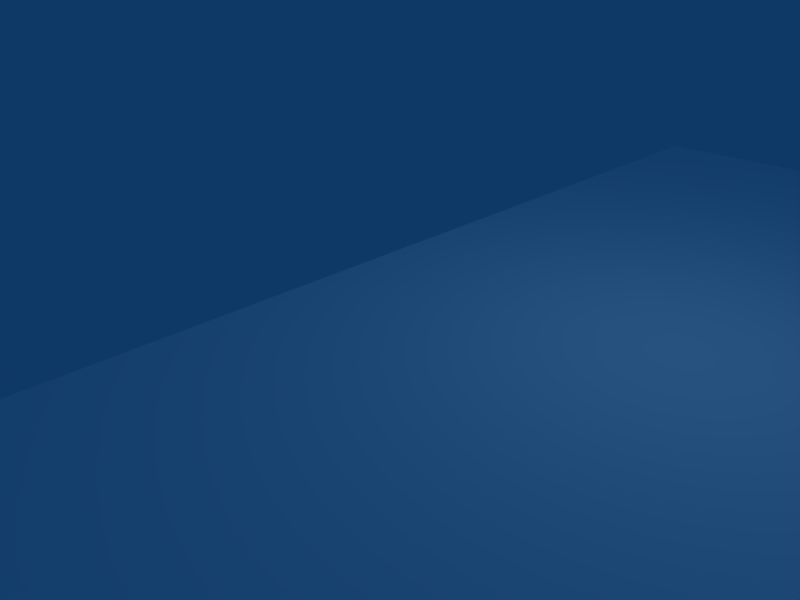 # Source: HarborTypeC.blend  (saved by Blender 2.49.2; exported with 4.5.12 LTS)
import bpy
from mathutils import Matrix  # noqa: F401  (used for matrix-valued properties, if any)

bpy.ops.wm.read_factory_settings(use_empty=True)
scene = bpy.context.scene
scene.name = 'Scene'

# ---- collections
col_collection_1 = bpy.data.collections.new('Collection 1'); scene.collection.children.link(col_collection_1)

# ---- materials (node trees are filled in below, after node groups)
mat_material = bpy.data.materials.new('Material')
mat_material.alpha_threshold = 0.0
mat_material.diffuse_color = (1.0, 1.0, 1.0, 1.0)
mat_material.roughness = 0.5
mat_material.line_color = (0.0, 0.0, 0.0, 1.0)
mat_0 = bpy.data.materials.new('0')
mat_0.alpha_threshold = 0.0
mat_0.diffuse_color = (1.0, 1.0, 1.0, 1.0)
mat_0.roughness = 0.5
mat_0.line_color = (0.0, 0.0, 0.0, 1.0)

# ---- material node trees

# ---- world
world_world = bpy.data.worlds.new('World'); scene.world = world_world
world_world.color = (0.05656, 0.2208, 0.4)
world_world.use_sun_shadow = False
world_world.sun_shadow_jitter_overblur = 0.0
world_world.cycles.sampling_method = 'MANUAL'
world_world.cycles.sample_map_resolution = 256

# ---- cameras
cam_camera = bpy.data.cameras.new('Camera')
cam_camera.passepartout_alpha = 0.2
cam_camera.clip_end = 100.0
cam_camera.lens = 35.0
cam_camera.ortho_scale = 7.314
cam_camera.show_passepartout = False
cam_camera.show_safe_areas = True
cam_camera.dof.focus_distance = 0.0
cam_camera.dof.aperture_fstop = 128.0

# ---- lights
light_spot = bpy.data.lights.new('Spot', 'POINT')
light_spot.transmission_factor = 0.0
light_spot.cutoff_distance = 30.0
light_spot.energy = 100.0
light_spot.shadow_buffer_clip_start = 1.001
light_spot.shadow_soft_size = 1.0
light_spot.shadow_maximum_resolution = 0.006
light_spot.use_absolute_resolution = True
light_spot.cycles.use_multiple_importance_sampling = False

# ---- meshes
me_texturapequena = bpy.data.meshes.new('TexturaPequena')
me_texturapequena.from_pydata([(13.97, 67.2, 0.7874), (13.97, 84.0, 0.7874), (13.97, 84.0, 0.0), (13.97, 67.2, 0.0), (-25.15, 67.2, 1.9e-06), (-25.15, 84.0, 1.9e-06), (-25.15, 84.0, 0.7874), (-25.15, 67.2, 0.7874), (-17.88, 93.65, -25.47), (-23.46, 93.65, -25.47), (-17.88, 88.05, -25.47), (-23.46, 88.05, -25.47), (-23.46, 93.51, 1.416e-07), (-23.46, 93.65, 3.353e-07), (-17.88, 93.65, 3.427e-07), (-17.88, 88.05, 3.502e-07), (-18.02, 88.05, 1.49e-07), (-23.46, 88.05, 2.235e-07), (12.01, 93.65, -25.47), (6.425, 93.65, -25.47), (12.01, 88.05, -25.47), (6.425, 88.05, -25.47), (6.426, 93.65, 2.906e-07), (12.01, 93.65, 2.906e-07), (12.01, 93.24, 2.98e-08), (12.01, 88.05, 3.502e-07), (6.841, 88.05, 1.192e-07), (6.426, 88.05, 1.192e-07), (12.43, 51.82, -25.47), (6.84, 51.82, -25.47), (12.43, 46.22, -25.47), (6.84, 46.22, -25.47), (6.841, 51.82, 3.353e-07), (9.771, 51.82, 5.96e-08), (12.43, 51.82, 2.906e-07), (12.43, 47.38, 2.235e-08), (12.43, 46.22, 2.906e-07), (6.841, 46.22, 5.96e-08), (-17.99, 51.71, -25.47), (-23.58, 51.71, -25.47), (-17.99, 46.11, -25.47), (-23.58, 46.11, -25.47), (-23.58, 47.42, -4.47e-08), (-23.58, 51.71, 2.459e-07), (-21.01, 51.71, -2.98e-08), (-17.99, 51.71, 2.533e-07), (-17.99, 46.11, 2.459e-07), (-23.58, 46.11, -1.192e-07), (-2.794, 78.4, -25.47), (-8.383, 78.4, -25.47), (-2.794, 72.8, -25.47), (-8.383, 72.8, -25.47), (-8.383, 78.4, 2.757e-07), (-2.794, 78.4, 2.757e-07), (-2.794, 72.8, 2.757e-07), (-8.383, 72.8, 0.0), (13.97, 95.2, 0.7874), (-25.15, 95.2, 0.7874), (13.97, 44.8, 0.7874), (-25.15, 44.8, 0.7874), (13.97, 95.2, 0.0), (-25.15, 95.2, 0.0), (13.97, 44.8, 0.0), (-25.15, 44.8, 0.0), (8.383, 44.8, 0.7874), (-8.383, 44.8, 0.7874), (-8.383, 44.8, 0.0)], [], [(57, 6, 1), (1, 56, 57), (0, 1, 64), (1, 65, 64), (1, 6, 65), (6, 7, 65), (7, 59, 65), (35, 34, 3), (3, 62, 35), (2, 3, 34), (58, 0, 64), (56, 1, 2), (2, 60, 56), (60, 2, 34), (58, 62, 3), (3, 0, 58), (63, 4, 42), (4, 43, 42), (5, 61, 43), (61, 5, 6), (6, 57, 61), (63, 59, 7), (7, 4, 63), (15, 53, 52), (15, 27, 53), (15, 22, 27), (15, 14, 22), (61, 22, 14), (14, 13, 61), (17, 55, 43), (55, 44, 43), (17, 16, 55), (16, 52, 55), (13, 14, 8), (8, 9, 13), (9, 12, 13), (9, 11, 12), (11, 17, 12), (15, 10, 8), (8, 14, 15), (11, 10, 17), (10, 16, 17), (10, 15, 16), (8, 10, 11), (11, 9, 8), (52, 16, 15), (61, 12, 17), (17, 43, 61), (27, 26, 53), (61, 60, 23), (23, 22, 61), (60, 34, 25), (25, 24, 60), (22, 23, 18), (18, 19, 22), (22, 19, 21), (21, 27, 22), (20, 24, 25), (20, 18, 24), (18, 23, 24), (21, 26, 27), (21, 20, 26), (20, 25, 26), (18, 20, 21), (21, 19, 18), (23, 60, 24), (62, 46, 37), (32, 45, 54), (32, 37, 45), (37, 46, 45), (34, 26, 25), (34, 53, 26), (34, 54, 53), (34, 33, 54), (34, 28, 33), (28, 29, 33), (29, 32, 33), (32, 29, 31), (31, 37, 32), (30, 35, 36), (30, 28, 35), (28, 34, 35), (37, 31, 30), (30, 36, 37), (28, 30, 31), (31, 29, 28), (32, 54, 33), (55, 54, 45), (45, 44, 55), (47, 66, 63), (47, 46, 62), (45, 46, 40), (40, 38, 45), (43, 39, 42), (39, 41, 42), (41, 47, 42), (38, 44, 45), (38, 39, 44), (39, 43, 44), (47, 41, 40), (40, 46, 47), (38, 40, 41), (41, 39, 38), (63, 42, 47), (55, 52, 49), (49, 51, 55), (53, 54, 50), (50, 48, 53), (53, 48, 49), (49, 52, 53), (55, 51, 50), (50, 54, 55), (48, 50, 51), (51, 49, 48), (63, 66, 65), (65, 59, 63), (57, 56, 60), (60, 61, 57)])
_uv = me_texturapequena.uv_layers.new(name='UVTex')
_uv.uv.foreach_set('vector', [3.129, 0.3869, 3.129, 0.5948, 1.677, 0.5948, 1.677, 0.5948, 1.677, 0.3869, 3.129, 0.3869, 1.677, 0.9066, 1.677, 0.5948, 1.884, 1.322, 1.677, 0.5948, 2.506, 1.322, 1.884, 1.322, 1.677, 0.5948, 3.129, 0.5948, 2.506, 1.322, 3.129, 0.5948, 3.129, 0.9066, 2.506, 1.322, 3.129, 0.9066, 3.129, 1.322, 2.506, 1.322, 1.734, 1.275, 1.734, 1.192, 1.677, 0.9066, 1.677, 0.9066, 1.677, 1.322, 1.734, 1.275, 1.677, 0.5948, 1.677, 0.9066, 1.734, 1.192, 1.677, 1.322, 1.677, 0.9066, 1.884, 1.322, 1.677, 0.3869, 1.677, 0.5948, 1.677, 0.5948, 1.677, 0.5948, 1.677, 0.3869, 1.677, 0.3869, 1.677, 0.3869, 1.677, 0.5948, 1.734, 1.192, 1.677, 1.322, 1.677, 1.322, 1.677, 0.9066, 1.677, 0.9066, 1.677, 0.9066, 1.677, 1.322, 3.129, 1.322, 3.129, 0.9066, 3.071, 1.274, 3.129, 0.9066, 3.071, 1.194, 3.071, 1.274, 3.129, 0.5948, 3.129, 0.3869, 3.071, 1.194, 3.129, 0.3869, 3.129, 0.5948, 3.129, 0.5948, 3.129, 0.5948, 3.129, 0.3869, 3.129, 0.3869, 3.129, 1.322, 3.129, 1.322, 3.129, 0.9066, 3.129, 0.9066, 3.129, 0.9066, 3.129, 1.322, 2.859, 0.5195, 2.299, 0.6987, 2.506, 0.6987, 2.859, 0.5195, 1.957, 0.5195, 2.299, 0.6987, 2.859, 0.5195, 1.957, 0.4156, 1.957, 0.5195, 2.859, 0.5195, 2.859, 0.4156, 1.957, 0.4156, 3.129, 0.3869, 1.957, 0.4156, 2.859, 0.4156, 2.859, 0.4156, 3.066, 0.4156, 3.129, 0.3869, 3.066, 0.5195, 2.506, 0.8027, 3.071, 1.194, 2.506, 0.8027, 2.975, 1.194, 3.071, 1.194, 3.066, 0.5195, 2.864, 0.5195, 2.506, 0.8027, 2.864, 0.5195, 2.506, 0.6987, 2.506, 0.8027, 3.066, 0.4156, 2.859, 0.4156, 2.859, 0.4156, 2.859, 0.4156, 3.066, 0.4156, 3.066, 0.4156, 3.066, 0.4156, 3.066, 0.4182, 3.066, 0.4156, 3.066, 0.4156, 3.066, 0.5195, 3.066, 0.4182, 3.066, 0.5195, 3.066, 0.5195, 3.066, 0.4182, 2.859, 0.5195, 2.859, 0.5195, 2.859, 0.4156, 2.859, 0.4156, 2.859, 0.4156, 2.859, 0.5195, 3.066, 0.5195, 2.859, 0.5195, 3.066, 0.5195, 2.859, 0.5195, 2.864, 0.5195, 3.066, 0.5195, 2.859, 0.5195, 2.859, 0.5195, 2.864, 0.5195, 2.859, 0.4156, 2.859, 0.5195, 3.066, 0.5195, 3.066, 0.5195, 3.066, 0.4156, 2.859, 0.4156, 2.506, 0.6987, 2.864, 0.5195, 2.859, 0.5195, 3.129, 0.3869, 3.066, 0.4182, 3.066, 0.5195, 3.066, 0.5195, 3.071, 1.194, 3.129, 0.3869, 1.957, 0.5195, 1.941, 0.5195, 2.299, 0.6987, 3.129, 0.3869, 1.677, 0.3869, 1.749, 0.4156, 1.749, 0.4156, 1.957, 0.4156, 3.129, 0.3869, 1.677, 0.3869, 1.734, 1.192, 1.749, 0.5195, 1.749, 0.5195, 1.749, 0.4233, 1.677, 0.3869, 1.957, 0.4156, 1.749, 0.4156, 1.749, 0.4156, 1.749, 0.4156, 1.957, 0.4156, 1.957, 0.4156, 1.957, 0.4156, 1.957, 0.4156, 1.957, 0.5195, 1.957, 0.5195, 1.957, 0.5195, 1.957, 0.4156, 1.749, 0.5195, 1.749, 0.4233, 1.749, 0.5195, 1.749, 0.5195, 1.749, 0.4156, 1.749, 0.4233, 1.749, 0.4156, 1.749, 0.4156, 1.749, 0.4233, 1.957, 0.5195, 1.941, 0.5195, 1.957, 0.5195, 1.957, 0.5195, 1.749, 0.5195, 1.941, 0.5195, 1.749, 0.5195, 1.749, 0.5195, 1.941, 0.5195, 1.749, 0.4156, 1.749, 0.5195, 1.957, 0.5195, 1.957, 0.5195, 1.957, 0.4156, 1.749, 0.4156, 1.749, 0.4156, 1.677, 0.3869, 1.749, 0.4233, 1.677, 1.322, 2.863, 1.298, 1.941, 1.296, 1.941, 1.192, 2.863, 1.194, 2.299, 0.8027, 1.941, 1.192, 1.941, 1.296, 2.863, 1.194, 1.941, 1.296, 2.863, 1.298, 2.863, 1.194, 1.734, 1.192, 1.941, 0.5195, 1.749, 0.5195, 1.734, 1.192, 2.299, 0.6987, 1.941, 0.5195, 1.734, 1.192, 2.299, 0.8027, 2.299, 0.6987, 1.734, 1.192, 1.833, 1.192, 2.299, 0.8027, 1.734, 1.192, 1.734, 1.192, 1.833, 1.192, 1.734, 1.192, 1.941, 1.192, 1.833, 1.192, 1.941, 1.192, 1.941, 1.192, 1.833, 1.192, 1.941, 1.192, 1.941, 1.192, 1.941, 1.296, 1.941, 1.296, 1.941, 1.296, 1.941, 1.192, 1.734, 1.296, 1.734, 1.275, 1.734, 1.296, 1.734, 1.296, 1.734, 1.192, 1.734, 1.275, 1.734, 1.192, 1.734, 1.192, 1.734, 1.275, 1.941, 1.296, 1.941, 1.296, 1.734, 1.296, 1.734, 1.296, 1.734, 1.296, 1.941, 1.296, 1.734, 1.192, 1.734, 1.296, 1.941, 1.296, 1.941, 1.296, 1.941, 1.192, 1.734, 1.192, 1.941, 1.192, 2.299, 0.8027, 1.833, 1.192, 2.506, 0.8027, 2.299, 0.8027, 2.863, 1.194, 2.863, 1.194, 2.975, 1.194, 2.506, 0.8027, 3.071, 1.298, 2.506, 1.322, 3.129, 1.322, 1.486, 1.216, 1.486, 1.112, 1.437, 0.5191, 2.863, 1.194, 2.863, 1.298, 2.863, 1.298, 2.863, 1.298, 2.863, 1.194, 2.863, 1.194, 3.071, 1.194, 3.071, 1.194, 3.071, 1.274, 3.071, 1.194, 3.071, 1.298, 3.071, 1.274, 3.071, 1.298, 3.071, 1.298, 3.071, 1.274, 2.863, 1.194, 2.975, 1.194, 2.863, 1.194, 2.863, 1.194, 3.071, 1.194, 2.975, 1.194, 3.071, 1.194, 3.071, 1.194, 2.975, 1.194, 3.071, 1.298, 3.071, 1.298, 2.863, 1.298, 2.863, 1.298, 2.863, 1.298, 3.071, 1.298, 2.863, 1.194, 2.863, 1.298, 3.071, 1.298, 3.071, 1.298, 3.071, 1.194, 2.863, 1.194, 3.129, 1.322, 3.071, 1.274, 3.071, 1.298, 2.506, 0.8027, 2.506, 0.6987, 2.506, 0.6987, 2.506, 0.6987, 2.506, 0.8027, 2.506, 0.8027, 2.299, 0.6987, 2.299, 0.8027, 2.299, 0.8027, 2.299, 0.8027, 2.299, 0.6987, 2.299, 0.6987, 2.299, 0.6987, 2.299, 0.6987, 2.506, 0.6987, 2.506, 0.6987, 2.506, 0.6987, 2.299, 0.6987, 2.506, 0.8027, 2.506, 0.8027, 2.299, 0.8027, 2.299, 0.8027, 2.299, 0.8027, 2.506, 0.8027, 2.299, 0.6987, 2.299, 0.8027, 2.506, 0.8027, 2.506, 0.8027, 2.506, 0.6987, 2.299, 0.6987, 3.129, 1.322, 2.506, 1.322, 2.506, 1.322, 2.506, 1.322, 3.129, 1.322, 3.129, 1.322, 3.129, 0.3869, 1.677, 0.3869, 1.677, 0.3869, 1.677, 0.3869, 3.129, 0.3869, 3.129, 0.3869])
_ca = me_texturapequena.color_attributes.new('Col', 'BYTE_COLOR', 'CORNER')
_ca.data.foreach_set('color', [1.0, 1.0, 1.0, 1.0, 1.0, 1.0, 1.0, 1.0, 1.0, 1.0, 1.0, 1.0, 1.0, 1.0, 1.0, 1.0, 1.0, 1.0, 1.0, 1.0, 1.0, 1.0, 1.0, 1.0, 1.0, 1.0, 1.0, 1.0, 1.0, 1.0, 1.0, 1.0, 1.0, 1.0, 1.0, 1.0, 1.0, 1.0, 1.0, 1.0, 1.0, 1.0, 1.0, 1.0, 1.0, 1.0, 1.0, 1.0, 1.0, 1.0, 1.0, 1.0, 1.0, 1.0, 1.0, 1.0, 1.0, 1.0, 1.0, 1.0, 1.0, 1.0, 1.0, 1.0, 1.0, 1.0, 1.0, 1.0, 1.0, 1.0, 1.0, 1.0, 1.0, 1.0, 1.0, 1.0, 1.0, 1.0, 1.0, 1.0, 1.0, 1.0, 1.0, 1.0, 1.0, 1.0, 1.0, 1.0, 1.0, 1.0, 1.0, 1.0, 1.0, 1.0, 1.0, 1.0, 1.0, 1.0, 1.0, 1.0, 1.0, 1.0, 1.0, 1.0, 1.0, 1.0, 1.0, 1.0, 1.0, 1.0, 1.0, 1.0, 1.0, 1.0, 1.0, 1.0, 1.0, 1.0, 1.0, 1.0, 1.0, 1.0, 1.0, 1.0, 1.0, 1.0, 1.0, 1.0, 1.0, 1.0, 1.0, 1.0, 1.0, 1.0, 1.0, 1.0, 1.0, 1.0, 1.0, 1.0, 1.0, 1.0, 1.0, 1.0, 1.0, 1.0, 1.0, 1.0, 1.0, 1.0, 1.0, 1.0, 1.0, 1.0, 1.0, 1.0, 1.0, 1.0, 1.0, 1.0, 1.0, 1.0, 1.0, 1.0, 1.0, 1.0, 1.0, 1.0, 1.0, 1.0, 1.0, 1.0, 1.0, 1.0, 1.0, 1.0, 1.0, 1.0, 1.0, 1.0, 1.0, 1.0, 1.0, 1.0, 1.0, 1.0, 1.0, 1.0, 1.0, 1.0, 1.0, 1.0, 1.0, 1.0, 1.0, 1.0, 1.0, 1.0, 1.0, 1.0, 1.0, 1.0, 1.0, 1.0, 1.0, 1.0, 1.0, 1.0, 1.0, 1.0, 1.0, 1.0, 1.0, 1.0, 1.0, 1.0, 1.0, 1.0, 1.0, 1.0, 1.0, 1.0, 1.0, 1.0, 1.0, 1.0, 1.0, 1.0, 1.0, 1.0, 1.0, 1.0, 1.0, 1.0, 1.0, 1.0, 1.0, 1.0, 1.0, 1.0, 1.0, 1.0, 1.0, 1.0, 1.0, 1.0, 1.0, 1.0, 1.0, 1.0, 1.0, 1.0, 1.0, 1.0, 1.0, 1.0, 1.0, 1.0, 1.0, 1.0, 1.0, 1.0, 1.0, 1.0, 1.0, 1.0, 1.0, 1.0, 1.0, 1.0, 1.0, 1.0, 1.0, 1.0, 1.0, 1.0, 1.0, 1.0, 1.0, 1.0, 1.0, 1.0, 1.0, 1.0, 1.0, 1.0, 1.0, 1.0, 1.0, 1.0, 1.0, 1.0, 1.0, 1.0, 1.0, 1.0, 1.0, 1.0, 1.0, 1.0, 1.0, 1.0, 1.0, 1.0, 1.0, 1.0, 1.0, 1.0, 1.0, 1.0, 1.0, 1.0, 1.0, 1.0, 1.0, 1.0, 1.0, 1.0, 1.0, 1.0, 1.0, 1.0, 1.0, 1.0, 1.0, 1.0, 1.0, 1.0, 1.0, 1.0, 1.0, 1.0, 1.0, 1.0, 1.0, 1.0, 1.0, 1.0, 1.0, 1.0, 1.0, 1.0, 1.0, 1.0, 1.0, 1.0, 1.0, 1.0, 1.0, 1.0, 1.0, 1.0, 1.0, 1.0, 1.0, 1.0, 1.0, 1.0, 1.0, 1.0, 1.0, 1.0, 1.0, 1.0, 1.0, 1.0, 1.0, 1.0, 1.0, 1.0, 1.0, 1.0, 1.0, 1.0, 1.0, 1.0, 1.0, 1.0, 1.0, 1.0, 1.0, 1.0, 1.0, 1.0, 1.0, 1.0, 1.0, 1.0, 1.0, 1.0, 1.0, 1.0, 1.0, 1.0, 1.0, 1.0, 1.0, 1.0, 1.0, 1.0, 1.0, 1.0, 1.0, 1.0, 1.0, 1.0, 1.0, 1.0, 1.0, 1.0, 1.0, 1.0, 1.0, 1.0, 1.0, 1.0, 1.0, 1.0, 1.0, 1.0, 1.0, 1.0, 1.0, 1.0, 1.0, 1.0, 1.0, 1.0, 1.0, 1.0, 1.0, 1.0, 1.0, 1.0, 1.0, 1.0, 1.0, 1.0, 1.0, 1.0, 1.0, 1.0, 1.0, 1.0, 1.0, 1.0, 1.0, 1.0, 1.0, 1.0, 1.0, 1.0, 1.0, 1.0, 1.0, 1.0, 1.0, 1.0, 1.0, 1.0, 1.0, 1.0, 1.0, 1.0, 1.0, 1.0, 1.0, 1.0, 1.0, 1.0, 1.0, 1.0, 1.0, 1.0, 1.0, 1.0, 1.0, 1.0, 1.0, 1.0, 1.0, 1.0, 1.0, 1.0, 1.0, 1.0, 1.0, 1.0, 1.0, 1.0, 1.0, 1.0, 1.0, 1.0, 1.0, 1.0, 1.0, 1.0, 1.0, 1.0, 1.0, 1.0, 1.0, 1.0, 1.0, 1.0, 1.0, 1.0, 1.0, 1.0, 1.0, 1.0, 1.0, 1.0, 1.0, 1.0, 1.0, 1.0, 1.0, 1.0, 1.0, 1.0, 1.0, 1.0, 1.0, 1.0, 1.0, 1.0, 1.0, 1.0, 1.0, 1.0, 1.0, 1.0, 1.0, 1.0, 1.0, 1.0, 1.0, 1.0, 1.0, 1.0, 1.0, 1.0, 1.0, 1.0, 1.0, 1.0, 1.0, 1.0, 1.0, 1.0, 1.0, 1.0, 1.0, 1.0, 1.0, 1.0, 1.0, 1.0, 1.0, 1.0, 1.0, 1.0, 1.0, 1.0, 1.0, 1.0, 1.0, 1.0, 1.0, 1.0, 1.0, 1.0, 1.0, 1.0, 1.0, 1.0, 1.0, 1.0, 1.0, 1.0, 1.0, 1.0, 1.0, 1.0, 1.0, 1.0, 1.0, 1.0, 1.0, 1.0, 1.0, 1.0, 1.0, 1.0, 1.0, 1.0, 1.0, 1.0, 1.0, 1.0, 1.0, 1.0, 1.0, 1.0, 1.0, 1.0, 1.0, 1.0, 1.0, 1.0, 1.0, 1.0, 1.0, 1.0, 1.0, 1.0, 1.0, 1.0, 1.0, 1.0, 1.0, 1.0, 1.0, 1.0, 1.0, 1.0, 1.0, 1.0, 1.0, 1.0, 1.0, 1.0, 1.0, 1.0, 1.0, 1.0, 1.0, 1.0, 1.0, 1.0, 1.0, 1.0, 1.0, 1.0, 1.0, 1.0, 1.0, 1.0, 1.0, 1.0, 1.0, 1.0, 1.0, 1.0, 1.0, 1.0, 1.0, 1.0, 1.0, 1.0, 1.0, 1.0, 1.0, 1.0, 1.0, 1.0, 1.0, 1.0, 1.0, 1.0, 1.0, 1.0, 1.0, 1.0, 1.0, 1.0, 1.0, 1.0, 1.0, 1.0, 1.0, 1.0, 1.0, 1.0, 1.0, 1.0, 1.0, 1.0, 1.0, 1.0, 1.0, 1.0, 1.0, 1.0, 1.0, 1.0, 1.0, 1.0, 1.0, 1.0, 1.0, 1.0, 1.0, 1.0, 1.0, 1.0, 1.0, 1.0, 1.0, 1.0, 1.0, 1.0, 1.0, 1.0, 1.0, 1.0, 1.0, 1.0, 1.0, 1.0, 1.0, 1.0, 1.0, 1.0, 1.0, 1.0, 1.0, 1.0, 1.0, 1.0, 1.0, 1.0, 1.0, 1.0, 1.0, 1.0, 1.0, 1.0, 1.0, 1.0, 1.0, 1.0, 1.0, 1.0, 1.0, 1.0, 1.0, 1.0, 1.0, 1.0, 1.0, 1.0, 1.0, 1.0, 1.0, 1.0, 1.0, 1.0, 1.0, 1.0, 1.0, 1.0, 1.0, 1.0, 1.0, 1.0, 1.0, 1.0, 1.0, 1.0, 1.0, 1.0, 1.0, 1.0, 1.0, 1.0, 1.0, 1.0, 1.0, 1.0, 1.0, 1.0, 1.0, 1.0, 1.0, 1.0, 1.0, 1.0, 1.0, 1.0, 1.0, 1.0, 1.0, 1.0, 1.0, 1.0, 1.0, 1.0, 1.0, 1.0, 1.0, 1.0, 1.0, 1.0, 1.0, 1.0, 1.0, 1.0, 1.0, 1.0, 1.0, 1.0, 1.0, 1.0, 1.0, 1.0, 1.0, 1.0, 1.0, 1.0, 1.0, 1.0, 1.0, 1.0, 1.0, 1.0, 1.0, 1.0, 1.0, 1.0, 1.0, 1.0, 1.0, 1.0, 1.0, 1.0, 1.0, 1.0, 1.0, 1.0, 1.0, 1.0, 1.0, 1.0, 1.0, 1.0, 1.0, 1.0, 1.0, 1.0, 1.0, 1.0, 1.0, 1.0, 1.0, 1.0, 1.0, 1.0, 1.0, 1.0, 1.0, 1.0, 1.0, 1.0, 1.0, 1.0, 1.0, 1.0, 1.0, 1.0, 1.0, 1.0, 1.0, 1.0, 1.0, 1.0, 1.0, 1.0, 1.0, 1.0, 1.0, 1.0, 1.0, 1.0, 1.0, 1.0, 1.0, 1.0, 1.0, 1.0, 1.0, 1.0, 1.0, 1.0, 1.0, 1.0, 1.0, 1.0, 1.0, 1.0, 1.0, 1.0, 1.0, 1.0, 1.0, 1.0, 1.0, 1.0, 1.0, 1.0, 1.0, 1.0, 1.0, 1.0, 1.0, 1.0, 1.0, 1.0, 1.0, 1.0, 1.0, 1.0, 1.0, 1.0, 1.0, 1.0, 1.0, 1.0, 1.0, 1.0, 1.0, 1.0, 1.0, 1.0, 1.0, 1.0, 1.0, 1.0, 1.0, 1.0, 1.0, 1.0, 1.0, 1.0, 1.0, 1.0, 1.0, 1.0, 1.0, 1.0, 1.0, 1.0, 1.0, 1.0, 1.0, 1.0, 1.0, 1.0, 1.0, 1.0, 1.0, 1.0, 1.0, 1.0, 1.0, 1.0, 1.0, 1.0, 1.0, 1.0, 1.0, 1.0, 1.0, 1.0, 1.0, 1.0, 1.0, 1.0, 1.0, 1.0, 1.0, 1.0, 1.0, 1.0, 1.0, 1.0, 1.0, 1.0, 1.0, 1.0, 1.0, 1.0, 1.0, 1.0, 1.0, 1.0, 1.0, 1.0, 1.0, 1.0, 1.0, 1.0, 1.0, 1.0, 1.0, 1.0, 1.0, 1.0, 1.0, 1.0, 1.0, 1.0, 1.0, 1.0, 1.0, 1.0, 1.0, 1.0, 1.0, 1.0, 1.0, 1.0, 1.0, 1.0, 1.0, 1.0, 1.0, 1.0, 1.0, 1.0, 1.0, 1.0, 1.0, 1.0, 1.0, 1.0, 1.0, 1.0, 1.0, 1.0, 1.0, 1.0, 1.0, 1.0, 1.0, 1.0, 1.0, 1.0, 1.0, 1.0, 1.0, 1.0, 1.0, 1.0, 1.0, 1.0, 1.0, 1.0, 1.0, 1.0, 1.0, 1.0, 1.0, 1.0, 1.0, 1.0, 1.0, 1.0, 1.0, 1.0, 1.0, 1.0, 1.0, 1.0, 1.0, 1.0, 1.0, 1.0, 1.0, 1.0, 1.0, 1.0, 1.0, 1.0, 1.0, 1.0, 1.0, 1.0, 1.0, 1.0, 1.0, 1.0, 1.0, 1.0, 1.0, 1.0, 1.0, 1.0, 1.0, 1.0, 1.0, 1.0, 1.0, 1.0, 1.0, 1.0, 1.0, 1.0, 1.0, 1.0, 1.0, 1.0, 1.0, 1.0, 1.0, 1.0, 1.0, 1.0, 1.0, 1.0, 1.0, 1.0, 1.0, 1.0, 1.0, 1.0, 1.0, 1.0, 1.0, 1.0, 1.0, 1.0, 1.0, 1.0, 1.0, 1.0, 1.0, 1.0, 1.0, 1.0, 1.0, 1.0, 1.0, 1.0, 1.0, 1.0, 1.0, 1.0, 1.0, 1.0, 1.0, 1.0, 1.0, 1.0, 1.0, 1.0, 1.0, 1.0, 1.0, 1.0, 1.0, 1.0, 1.0, 1.0, 1.0, 1.0, 1.0, 1.0, 1.0, 1.0, 1.0, 1.0, 1.0, 1.0, 1.0, 1.0, 1.0, 1.0, 1.0, 1.0, 1.0, 1.0, 1.0, 1.0, 1.0, 1.0, 1.0, 1.0, 1.0, 1.0, 1.0, 1.0, 1.0, 1.0, 1.0, 1.0, 1.0, 1.0, 1.0, 1.0, 1.0, 1.0, 1.0, 1.0, 1.0, 1.0, 1.0, 1.0, 1.0, 1.0, 1.0, 1.0, 1.0, 1.0, 1.0, 1.0, 1.0, 1.0, 1.0, 1.0, 1.0, 1.0, 1.0, 1.0, 1.0, 1.0, 1.0, 1.0, 1.0, 1.0, 1.0, 1.0, 1.0, 1.0, 1.0, 1.0, 1.0, 1.0, 1.0, 1.0, 1.0, 1.0, 1.0, 1.0, 1.0, 1.0, 1.0, 1.0, 1.0, 1.0, 1.0, 1.0, 1.0, 1.0, 1.0, 1.0, 1.0, 1.0, 1.0, 1.0, 1.0, 1.0, 1.0, 1.0, 1.0, 1.0, 1.0, 1.0, 1.0, 1.0, 1.0, 1.0, 1.0, 1.0, 1.0, 1.0, 1.0, 1.0, 1.0, 1.0, 1.0, 1.0, 1.0, 1.0, 1.0, 1.0, 1.0, 1.0, 1.0, 1.0, 1.0, 1.0, 1.0, 1.0, 1.0, 1.0, 1.0, 1.0, 1.0, 1.0, 1.0, 1.0, 1.0, 1.0, 1.0, 1.0, 1.0, 1.0, 1.0, 1.0, 1.0, 1.0, 1.0, 1.0, 1.0, 1.0, 1.0, 1.0, 1.0, 1.0, 1.0, 1.0, 1.0, 1.0, 1.0, 1.0, 1.0, 1.0, 1.0, 1.0, 1.0, 1.0, 1.0, 1.0, 1.0, 1.0, 1.0, 1.0, 1.0, 1.0, 1.0, 1.0, 1.0, 1.0, 1.0, 1.0, 1.0, 1.0, 1.0, 1.0, 1.0, 1.0, 1.0, 1.0, 1.0, 1.0, 1.0, 1.0, 1.0, 1.0, 1.0, 1.0, 1.0, 1.0, 1.0, 1.0, 1.0, 1.0, 1.0, 1.0, 1.0, 1.0, 1.0, 1.0, 1.0, 1.0, 1.0, 1.0, 1.0, 1.0, 1.0, 1.0, 1.0, 1.0, 1.0, 1.0, 1.0, 1.0, 1.0, 1.0, 1.0, 1.0, 1.0, 1.0, 1.0, 1.0, 1.0, 1.0, 1.0, 1.0, 1.0, 1.0, 1.0, 1.0, 1.0, 1.0, 1.0, 1.0, 1.0, 1.0, 1.0, 1.0, 1.0, 1.0])
me_texturapequena.materials.append(mat_material)
me_texturapequena.materials.append(mat_0)
me_texturapequena.use_remesh_preserve_volume = False
me_texturapequena.use_remesh_preserve_attributes = False
me_texturapequena.use_mirror_vertex_groups = False
me_texturapequena.update()
me_texturagrande = bpy.data.meshes.new('TexturaGrande')
me_texturagrande.from_pydata([(-8.383, -70.12, 0.0), (8.383, -70.12, 0.0), (-8.383, 44.8, 0.0), (8.383, 44.8, 0.0), (-8.383, -70.12, 0.7874), (8.383, -70.12, 0.7874), (-8.383, 44.8, 0.7874), (8.383, 44.8, 0.7874), (-2.794, -44.8, 0.0), (2.794, -44.8, 2.757e-07), (2.794, -39.2, 2.757e-07), (-2.794, -39.2, 2.757e-07), (-2.794, -44.8, -25.47), (2.794, -44.8, -25.47), (-2.794, -39.2, -25.47), (2.794, -39.2, -25.47), (-2.794, -16.8, 2.012e-07), (2.794, -16.8, 3.8e-07), (2.794, -11.2, 3.725e-07), (-2.794, -11.2, 3.725e-07), (-2.794, -16.8, -25.47), (2.794, -16.8, -25.47), (-2.794, -11.2, -25.47), (2.794, -11.2, -25.47), (-2.794, 11.2, 2.235e-07), (2.794, 11.2, 3.8e-07), (2.794, 16.8, 3.725e-07), (-2.794, 16.8, 3.725e-07), (-2.794, 11.2, -25.47), (2.794, 11.2, -25.47), (-2.794, 16.8, -25.47), (2.794, 16.8, -25.47), (-2.537, 36.23, 1.118e-07), (3.052, 36.23, 3.353e-07), (3.052, 41.83, 3.055e-07), (-2.537, 41.83, 3.055e-07), (-2.537, 36.23, -25.47), (3.052, 36.23, -25.47), (-2.537, 41.83, -25.47), (3.052, 41.83, -25.47), (13.97, 44.8, 0.0), (-25.15, 95.2, 0.0), (13.97, 44.8, 0.7874), (-23.58, 46.11, -1.192e-07), (-23.58, 51.71, 2.459e-07), (6.841, 46.22, 5.96e-08), (12.43, 46.22, 2.906e-07), (12.43, 47.38, 2.235e-08), (-23.46, 93.65, 3.353e-07), (-23.46, 93.51, 1.416e-07), (-25.15, 67.2, 0.7874), (-25.15, 84.0, 0.7874), (-25.15, 84.0, 1.9e-06), (-25.15, 67.2, 1.9e-06), (-55.64, 67.2, 0.7874), (-55.64, 84.0, 0.7874), (-55.64, 67.2, 3.815e-06), (-55.64, 84.0, 3.815e-06), (13.97, 67.2, 0.0), (13.97, 84.0, 0.0), (13.97, 84.0, 0.7874), (13.97, 67.2, 0.7874), (50.91, 67.2, 0.0), (50.91, 84.0, 0.0), (50.91, 67.2, 0.7874), (50.91, 84.0, 0.7874), (16.43, 72.94, 0.0), (22.02, 72.94, 2.757e-07), (22.02, 78.54, 2.757e-07), (16.43, 78.54, 2.757e-07), (16.43, 72.94, -25.47), (22.02, 72.94, -25.47), (16.43, 78.54, -25.47), (22.02, 78.54, -25.47), (30.74, 72.8, 1.49e-07), (36.33, 72.8, 3.204e-07), (36.33, 78.4, 3.204e-07), (30.74, 78.4, 3.651e-07), (30.74, 72.8, -25.47), (36.33, 72.8, -25.47), (30.74, 78.4, -25.47), (36.33, 78.4, -25.47), (-33.57, 72.94, 2.63e-06), (-27.98, 72.94, 2.116e-06), (-27.98, 78.54, 2.116e-06), (-33.57, 78.54, 2.354e-06), (-33.57, 72.94, -25.47), (-27.98, 72.94, -25.47), (-33.57, 78.54, -25.47), (-27.98, 78.54, -25.47)], [], [(4, 5, 7), (7, 6, 4), (0, 1, 5), (4, 0, 5), (1, 3, 7), (7, 5, 1), (2, 0, 4), (4, 6, 2), (12, 14, 15), (15, 13, 12), (13, 9, 8), (8, 12, 13), (14, 11, 10), (10, 15, 14), (13, 15, 10), (10, 9, 13), (14, 12, 8), (8, 11, 14), (8, 9, 1), (1, 0, 8), (9, 10, 3), (3, 1, 9), (20, 22, 23), (23, 21, 20), (21, 17, 16), (16, 20, 21), (22, 19, 18), (18, 23, 22), (21, 23, 18), (18, 17, 21), (22, 20, 16), (16, 19, 22), (17, 10, 11), (11, 16, 17), (17, 18, 3), (3, 10, 17), (28, 30, 31), (31, 29, 28), (29, 25, 24), (24, 28, 29), (30, 27, 26), (26, 31, 30), (29, 31, 26), (26, 25, 29), (30, 28, 24), (24, 27, 30), (25, 18, 19), (19, 24, 25), (25, 26, 3), (3, 18, 25), (36, 38, 39), (39, 37, 36), (37, 33, 32), (32, 36, 37), (38, 35, 34), (34, 39, 38), (37, 39, 34), (34, 33, 37), (38, 36, 32), (32, 35, 38), (32, 33, 26), (26, 27, 32), (8, 0, 2), (11, 8, 2), (16, 11, 2), (19, 16, 2), (24, 19, 2), (27, 24, 2), (33, 3, 26), (33, 34, 3), (34, 35, 2), (2, 3, 34), (7, 3, 40), (40, 42, 7), (32, 27, 2), (2, 35, 32), (40, 3, 2), (43, 40, 2), (45, 46, 40), (46, 47, 40), (48, 49, 41), (53, 52, 44), (54, 50, 51), (51, 55, 54), (54, 56, 53), (53, 50, 54), (51, 52, 57), (57, 55, 51), (55, 57, 56), (56, 54, 55), (61, 64, 65), (65, 60, 61), (58, 62, 64), (64, 61, 58), (62, 63, 65), (65, 64, 62), (63, 59, 60), (60, 65, 63), (70, 72, 73), (73, 71, 70), (71, 67, 66), (66, 70, 71), (72, 69, 68), (68, 73, 72), (71, 73, 68), (68, 67, 71), (72, 70, 66), (66, 69, 72), (67, 62, 58), (58, 66, 67), (68, 69, 59), (59, 63, 68), (78, 80, 81), (81, 79, 78), (79, 75, 74), (74, 78, 79), (80, 77, 76), (76, 81, 80), (79, 81, 76), (76, 75, 79), (80, 78, 74), (74, 77, 80), (66, 58, 59), (59, 69, 66), (74, 62, 67), (74, 75, 62), (75, 76, 63), (63, 62, 75), (76, 77, 68), (68, 63, 76), (82, 56, 57), (57, 85, 82), (86, 88, 89), (89, 87, 86), (87, 83, 82), (82, 86, 87), (88, 85, 84), (84, 89, 88), (87, 89, 84), (84, 83, 87), (88, 86, 82), (82, 85, 88), (77, 74, 67), (67, 68, 77), (82, 83, 53), (53, 56, 82), (83, 84, 52), (52, 53, 83), (84, 85, 57), (57, 52, 84)])
_uv = me_texturagrande.uv_layers.new(name='UVTex')
_uv.uv.foreach_set('vector', [5.778, 0.8119, 5.778, 0.1895, 0.01209, 0.1895, 0.01209, 0.1895, 0.01209, 0.8119, 5.778, 0.8119, 5.778, 0.8119, 5.778, 0.1895, 5.778, 0.1895, 5.778, 0.8119, 5.778, 0.8119, 5.778, 0.1895, 5.778, 0.1895, 0.01209, 0.1895, 0.01209, 0.1895, 0.01209, 0.1895, 5.778, 0.1895, 5.778, 0.1895, 0.01209, 0.8119, 5.778, 0.8119, 5.778, 0.8119, 5.778, 0.8119, 0.01209, 0.8119, 0.01209, 0.8119, 4.508, 0.6044, 4.227, 0.6044, 4.227, 0.3969, 4.227, 0.3969, 4.508, 0.3969, 4.508, 0.6044, 4.508, 0.3969, 4.508, 0.3969, 4.508, 0.6044, 4.508, 0.6044, 4.508, 0.6044, 4.508, 0.3969, 4.227, 0.6044, 4.227, 0.6044, 4.227, 0.3969, 4.227, 0.3969, 4.227, 0.3969, 4.227, 0.6044, 4.508, 0.3969, 4.227, 0.3969, 4.227, 0.3969, 4.227, 0.3969, 4.508, 0.3969, 4.508, 0.3969, 4.227, 0.6044, 4.508, 0.6044, 4.508, 0.6044, 4.508, 0.6044, 4.227, 0.6044, 4.227, 0.6044, 4.508, 0.6044, 4.508, 0.3969, 5.778, 0.1895, 5.778, 0.1895, 5.778, 0.8119, 4.508, 0.6044, 4.508, 0.3969, 4.227, 0.3969, 0.01209, 0.1895, 0.01209, 0.1895, 5.778, 0.1895, 4.508, 0.3969, 3.103, 0.6044, 2.822, 0.6044, 2.822, 0.3969, 2.822, 0.3969, 3.103, 0.3969, 3.103, 0.6044, 3.103, 0.3969, 3.103, 0.3969, 3.103, 0.6044, 3.103, 0.6044, 3.103, 0.6044, 3.103, 0.3969, 2.822, 0.6044, 2.822, 0.6044, 2.822, 0.3969, 2.822, 0.3969, 2.822, 0.3969, 2.822, 0.6044, 3.103, 0.3969, 2.822, 0.3969, 2.822, 0.3969, 2.822, 0.3969, 3.103, 0.3969, 3.103, 0.3969, 2.822, 0.6044, 3.103, 0.6044, 3.103, 0.6044, 3.103, 0.6044, 2.822, 0.6044, 2.822, 0.6044, 3.103, 0.3969, 4.227, 0.3969, 4.227, 0.6044, 4.227, 0.6044, 3.103, 0.6044, 3.103, 0.3969, 3.103, 0.3969, 2.822, 0.3969, 0.01209, 0.1895, 0.01209, 0.1895, 4.227, 0.3969, 3.103, 0.3969, 1.698, 0.6044, 1.417, 0.6044, 1.417, 0.3969, 1.417, 0.3969, 1.698, 0.3969, 1.698, 0.6044, 1.698, 0.3969, 1.698, 0.3969, 1.698, 0.6044, 1.698, 0.6044, 1.698, 0.6044, 1.698, 0.3969, 1.417, 0.6044, 1.417, 0.6044, 1.417, 0.3969, 1.417, 0.3969, 1.417, 0.3969, 1.417, 0.6044, 1.698, 0.3969, 1.417, 0.3969, 1.417, 0.3969, 1.417, 0.3969, 1.698, 0.3969, 1.698, 0.3969, 1.417, 0.6044, 1.698, 0.6044, 1.698, 0.6044, 1.698, 0.6044, 1.417, 0.6044, 1.417, 0.6044, 1.698, 0.3969, 2.822, 0.3969, 2.822, 0.6044, 2.822, 0.6044, 1.698, 0.6044, 1.698, 0.3969, 1.698, 0.3969, 1.417, 0.3969, 0.01209, 0.1895, 0.01209, 0.1895, 2.822, 0.3969, 1.698, 0.3969, 0.442, 0.5948, 0.161, 0.5948, 0.161, 0.3874, 0.161, 0.3874, 0.442, 0.3874, 0.442, 0.5948, 0.442, 0.3874, 0.442, 0.3874, 0.442, 0.5948, 0.442, 0.5948, 0.442, 0.5948, 0.442, 0.3874, 0.161, 0.5948, 0.161, 0.5948, 0.161, 0.3874, 0.161, 0.3874, 0.161, 0.3874, 0.161, 0.5948, 0.442, 0.3874, 0.161, 0.3874, 0.161, 0.3874, 0.161, 0.3874, 0.442, 0.3874, 0.442, 0.3874, 0.161, 0.5948, 0.442, 0.5948, 0.442, 0.5948, 0.442, 0.5948, 0.161, 0.5948, 0.161, 0.5948, 0.442, 0.5948, 0.442, 0.3874, 1.417, 0.3969, 1.417, 0.3969, 1.417, 0.6044, 0.442, 0.5948, 4.508, 0.6044, 5.778, 0.8119, 0.01209, 0.8119, 4.227, 0.6044, 4.508, 0.6044, 0.01209, 0.8119, 3.103, 0.6044, 4.227, 0.6044, 0.01209, 0.8119, 2.822, 0.6044, 3.103, 0.6044, 0.01209, 0.8119, 1.698, 0.6044, 2.822, 0.6044, 0.01209, 0.8119, 1.417, 0.6044, 1.698, 0.6044, 0.01209, 0.8119, 0.442, 0.3874, 0.01209, 0.1895, 1.417, 0.3969, 0.442, 0.3874, 0.161, 0.3874, 0.01209, 0.1895, 0.161, 0.3874, 0.161, 0.5948, 0.01209, 0.8119, -1.433, 1.589, -0.5922, 1.589, -0.8597, 1.699, 1.946, 0.6229, 1.946, 0.6229, 1.946, 0.5191, 1.946, 0.5191, 1.946, 0.5191, 1.946, 0.6229, 0.442, 0.5948, 1.417, 0.6044, 0.01209, 0.8119, 0.01209, 0.8119, 0.161, 0.5948, 0.442, 0.5948, 2.27, 1.322, 2.551, 1.322, 3.392, 1.322, 2.012, 1.216, 1.946, 0.5191, 1.946, 0.9341, 2.628, 1.296, 2.348, 1.296, 2.27, 1.322, 2.017, 0.5478, 2.076, 0.5478, 1.946, 0.5191, 4.149, 0.4156, 4.149, 0.4182, 4.233, 0.3869, 4.233, 0.9066, 4.233, 0.5948, 4.154, 1.194, 0.001907, 0.9984, 1.691, 0.9984, 1.691, 0.3908, 1.691, 0.3908, 0.001907, 0.3908, 0.001907, 0.9984, 0.001907, 0.9984, 0.001907, 0.9984, 1.691, 0.9984, 1.691, 0.9984, 1.691, 0.9984, 0.001907, 0.9984, 1.691, 0.3908, 1.691, 0.3908, 0.001907, 0.3908, 0.001907, 0.3908, 0.001907, 0.3908, 1.691, 0.3908, 0.001907, 0.3908, 0.001907, 0.3908, 0.001907, 0.9984, 0.001907, 0.9984, 0.001907, 0.9984, 0.001907, 0.3908, -0.0007466, 0.647, 2.026, 0.647, 2.026, 0.02336, 2.026, 0.02336, -0.0007464, 0.02336, -0.0007466, 0.647, -0.0007466, 0.647, 2.026, 0.647, 2.026, 0.647, 2.026, 0.647, -0.0007466, 0.647, -0.0007466, 0.647, 2.026, 0.647, 2.026, 0.02336, 2.026, 0.02336, 2.026, 0.02336, 2.026, 0.647, 2.026, 0.647, 2.026, 0.02336, -0.0007464, 0.02336, -0.0007464, 0.02336, -0.0007464, 0.02336, 2.026, 0.02336, 2.026, 0.02336, 0.1343, 0.4341, 0.1343, 0.2262, 0.4409, 0.2262, 0.4409, 0.2262, 0.4409, 0.4341, 0.1343, 0.4341, 0.4409, 0.4341, 0.4409, 0.4341, 0.1343, 0.4341, 0.1343, 0.4341, 0.1343, 0.4341, 0.4409, 0.4341, 0.1343, 0.2262, 0.1343, 0.2262, 0.4409, 0.2262, 0.4409, 0.2262, 0.4409, 0.2262, 0.1343, 0.2262, 0.4409, 0.4341, 0.4409, 0.2262, 0.4409, 0.2262, 0.4409, 0.2262, 0.4409, 0.4341, 0.4409, 0.4341, 0.1343, 0.2262, 0.1343, 0.4341, 0.1343, 0.4341, 0.1343, 0.4341, 0.1343, 0.2262, 0.1343, 0.2262, 0.4409, 0.4341, 2.026, 0.647, -0.0007466, 0.647, -0.0007466, 0.647, 0.1343, 0.4341, 0.4409, 0.4341, 0.4409, 0.2262, 0.1343, 0.2262, -0.0007464, 0.02336, -0.0007464, 0.02336, 2.026, 0.02336, 0.4409, 0.2262, 0.9192, 0.4391, 0.9192, 0.2313, 1.226, 0.2313, 1.226, 0.2313, 1.226, 0.4391, 0.9192, 0.4391, 1.226, 0.4391, 1.226, 0.4391, 0.9193, 0.4391, 0.9193, 0.4391, 0.9192, 0.4391, 1.226, 0.4391, 0.9192, 0.2313, 0.9193, 0.2313, 1.226, 0.2313, 1.226, 0.2313, 1.226, 0.2313, 0.9192, 0.2313, 1.226, 0.4391, 1.226, 0.2313, 1.226, 0.2313, 1.226, 0.2313, 1.226, 0.4391, 1.226, 0.4391, 0.9192, 0.2313, 0.9192, 0.4391, 0.9193, 0.4391, 0.9193, 0.4391, 0.9193, 0.2313, 0.9192, 0.2313, 0.1225, 0.5346, -0.01257, 0.6411, -0.01257, 0.3293, -0.01257, 0.3293, 0.1225, 0.4307, 0.1225, 0.5346, 0.9193, 0.4391, 2.026, 0.647, 0.4409, 0.4341, 0.9193, 0.4391, 1.226, 0.4391, 2.026, 0.647, 1.226, 0.4391, 1.226, 0.2313, 2.026, 0.02336, 2.026, 0.02336, 2.026, 0.647, 1.226, 0.4391, 1.226, 0.2313, 0.9193, 0.2313, 0.4409, 0.2262, 0.4409, 0.2262, 2.026, 0.02336, 1.226, 0.2313, 1.224, 0.791, 0.001907, 0.9984, 0.001907, 0.3908, 0.001907, 0.3908, 1.224, 0.5885, 1.224, 0.791, 1.224, 0.791, 1.224, 0.5885, 1.534, 0.5885, 1.534, 0.5885, 1.534, 0.791, 1.224, 0.791, 1.534, 0.791, 1.534, 0.791, 1.224, 0.791, 1.224, 0.791, 1.224, 0.791, 1.534, 0.791, 1.224, 0.5885, 1.224, 0.5885, 1.534, 0.5885, 1.534, 0.5885, 1.534, 0.5885, 1.224, 0.5885, 1.534, 0.791, 1.534, 0.5885, 1.534, 0.5885, 1.534, 0.5885, 1.534, 0.791, 1.534, 0.791, 1.224, 0.5885, 1.224, 0.791, 1.224, 0.791, 1.224, 0.791, 1.224, 0.5885, 1.224, 0.5885, 0.9193, 0.2313, 0.9193, 0.4391, 0.4409, 0.4341, 0.4409, 0.4341, 0.4409, 0.2262, 0.9193, 0.2313, 1.224, 0.791, 1.534, 0.791, 1.691, 0.9984, 1.691, 0.9984, 0.001907, 0.9984, 1.224, 0.791, 1.534, 0.791, 1.534, 0.5885, 1.691, 0.3908, 1.691, 0.3908, 1.691, 0.9984, 1.534, 0.791, 1.534, 0.5885, 1.224, 0.5885, 0.001907, 0.3908, 0.001907, 0.3908, 1.691, 0.3908, 1.534, 0.5885])
_ca = me_texturagrande.color_attributes.new('Col', 'BYTE_COLOR', 'CORNER')
_ca.data.foreach_set('color', [1.0, 1.0, 1.0, 1.0, 1.0, 1.0, 1.0, 1.0, 1.0, 1.0, 1.0, 1.0, 1.0, 1.0, 1.0, 1.0, 1.0, 1.0, 1.0, 1.0, 1.0, 1.0, 1.0, 1.0, 1.0, 1.0, 1.0, 1.0, 1.0, 1.0, 1.0, 1.0, 1.0, 1.0, 1.0, 1.0, 1.0, 1.0, 1.0, 1.0, 1.0, 1.0, 1.0, 1.0, 1.0, 1.0, 1.0, 1.0, 1.0, 1.0, 1.0, 1.0, 1.0, 1.0, 1.0, 1.0, 1.0, 1.0, 1.0, 1.0, 1.0, 1.0, 1.0, 1.0, 1.0, 1.0, 1.0, 1.0, 1.0, 1.0, 1.0, 1.0, 1.0, 1.0, 1.0, 1.0, 1.0, 1.0, 1.0, 1.0, 1.0, 1.0, 1.0, 1.0, 1.0, 1.0, 1.0, 1.0, 1.0, 1.0, 1.0, 1.0, 1.0, 1.0, 1.0, 1.0, 1.0, 1.0, 1.0, 1.0, 1.0, 1.0, 1.0, 1.0, 1.0, 1.0, 1.0, 1.0, 1.0, 1.0, 1.0, 1.0, 1.0, 1.0, 1.0, 1.0, 1.0, 1.0, 1.0, 1.0, 1.0, 1.0, 1.0, 1.0, 1.0, 1.0, 1.0, 1.0, 1.0, 1.0, 1.0, 1.0, 1.0, 1.0, 1.0, 1.0, 1.0, 1.0, 1.0, 1.0, 1.0, 1.0, 1.0, 1.0, 1.0, 1.0, 1.0, 1.0, 1.0, 1.0, 1.0, 1.0, 1.0, 1.0, 1.0, 1.0, 1.0, 1.0, 1.0, 1.0, 1.0, 1.0, 1.0, 1.0, 1.0, 1.0, 1.0, 1.0, 1.0, 1.0, 1.0, 1.0, 1.0, 1.0, 1.0, 1.0, 1.0, 1.0, 1.0, 1.0, 1.0, 1.0, 1.0, 1.0, 1.0, 1.0, 1.0, 1.0, 1.0, 1.0, 1.0, 1.0, 1.0, 1.0, 1.0, 1.0, 1.0, 1.0, 1.0, 1.0, 1.0, 1.0, 1.0, 1.0, 1.0, 1.0, 1.0, 1.0, 1.0, 1.0, 1.0, 1.0, 1.0, 1.0, 1.0, 1.0, 1.0, 1.0, 1.0, 1.0, 1.0, 1.0, 1.0, 1.0, 1.0, 1.0, 1.0, 1.0, 1.0, 1.0, 1.0, 1.0, 1.0, 1.0, 1.0, 1.0, 1.0, 1.0, 1.0, 1.0, 1.0, 1.0, 1.0, 1.0, 1.0, 1.0, 1.0, 1.0, 1.0, 1.0, 1.0, 1.0, 1.0, 1.0, 1.0, 1.0, 1.0, 1.0, 1.0, 1.0, 1.0, 1.0, 1.0, 1.0, 1.0, 1.0, 1.0, 1.0, 1.0, 1.0, 1.0, 1.0, 1.0, 1.0, 1.0, 1.0, 1.0, 1.0, 1.0, 1.0, 1.0, 1.0, 1.0, 1.0, 1.0, 1.0, 1.0, 1.0, 1.0, 1.0, 1.0, 1.0, 1.0, 1.0, 1.0, 1.0, 1.0, 1.0, 1.0, 1.0, 1.0, 1.0, 1.0, 1.0, 1.0, 1.0, 1.0, 1.0, 1.0, 1.0, 1.0, 1.0, 1.0, 1.0, 1.0, 1.0, 1.0, 1.0, 1.0, 1.0, 1.0, 1.0, 1.0, 1.0, 1.0, 1.0, 1.0, 1.0, 1.0, 1.0, 1.0, 1.0, 1.0, 1.0, 1.0, 1.0, 1.0, 1.0, 1.0, 1.0, 1.0, 1.0, 1.0, 1.0, 1.0, 1.0, 1.0, 1.0, 1.0, 1.0, 1.0, 1.0, 1.0, 1.0, 1.0, 1.0, 1.0, 1.0, 1.0, 1.0, 1.0, 1.0, 1.0, 1.0, 1.0, 1.0, 1.0, 1.0, 1.0, 1.0, 1.0, 1.0, 1.0, 1.0, 1.0, 1.0, 1.0, 1.0, 1.0, 1.0, 1.0, 1.0, 1.0, 1.0, 1.0, 1.0, 1.0, 1.0, 1.0, 1.0, 1.0, 1.0, 1.0, 1.0, 1.0, 1.0, 1.0, 1.0, 1.0, 1.0, 1.0, 1.0, 1.0, 1.0, 1.0, 1.0, 1.0, 1.0, 1.0, 1.0, 1.0, 1.0, 1.0, 1.0, 1.0, 1.0, 1.0, 1.0, 1.0, 1.0, 1.0, 1.0, 1.0, 1.0, 1.0, 1.0, 1.0, 1.0, 1.0, 1.0, 1.0, 1.0, 1.0, 1.0, 1.0, 1.0, 1.0, 1.0, 1.0, 1.0, 1.0, 1.0, 1.0, 1.0, 1.0, 1.0, 1.0, 1.0, 1.0, 1.0, 1.0, 1.0, 1.0, 1.0, 1.0, 1.0, 1.0, 1.0, 1.0, 1.0, 1.0, 1.0, 1.0, 1.0, 1.0, 1.0, 1.0, 1.0, 1.0, 1.0, 1.0, 1.0, 1.0, 1.0, 1.0, 1.0, 1.0, 1.0, 1.0, 1.0, 1.0, 1.0, 1.0, 1.0, 1.0, 1.0, 1.0, 1.0, 1.0, 1.0, 1.0, 1.0, 1.0, 1.0, 1.0, 1.0, 1.0, 1.0, 1.0, 1.0, 1.0, 1.0, 1.0, 1.0, 1.0, 1.0, 1.0, 1.0, 1.0, 1.0, 1.0, 1.0, 1.0, 1.0, 1.0, 1.0, 1.0, 1.0, 1.0, 1.0, 1.0, 1.0, 1.0, 1.0, 1.0, 1.0, 1.0, 1.0, 1.0, 1.0, 1.0, 1.0, 1.0, 1.0, 1.0, 1.0, 1.0, 1.0, 1.0, 1.0, 1.0, 1.0, 1.0, 1.0, 1.0, 1.0, 1.0, 1.0, 1.0, 1.0, 1.0, 1.0, 1.0, 1.0, 1.0, 1.0, 1.0, 1.0, 1.0, 1.0, 1.0, 1.0, 1.0, 1.0, 1.0, 1.0, 1.0, 1.0, 1.0, 1.0, 1.0, 1.0, 1.0, 1.0, 1.0, 1.0, 1.0, 1.0, 1.0, 1.0, 1.0, 1.0, 1.0, 1.0, 1.0, 1.0, 1.0, 1.0, 1.0, 1.0, 1.0, 1.0, 1.0, 1.0, 1.0, 1.0, 1.0, 1.0, 1.0, 1.0, 1.0, 1.0, 1.0, 1.0, 1.0, 1.0, 1.0, 1.0, 1.0, 1.0, 1.0, 1.0, 1.0, 1.0, 1.0, 1.0, 1.0, 1.0, 1.0, 1.0, 1.0, 1.0, 1.0, 1.0, 1.0, 1.0, 1.0, 1.0, 1.0, 1.0, 1.0, 1.0, 1.0, 1.0, 1.0, 1.0, 1.0, 1.0, 1.0, 1.0, 1.0, 1.0, 1.0, 1.0, 1.0, 1.0, 1.0, 1.0, 1.0, 1.0, 1.0, 1.0, 1.0, 1.0, 1.0, 1.0, 1.0, 1.0, 1.0, 1.0, 1.0, 1.0, 1.0, 1.0, 1.0, 1.0, 1.0, 1.0, 1.0, 1.0, 1.0, 1.0, 1.0, 1.0, 1.0, 1.0, 1.0, 1.0, 1.0, 1.0, 1.0, 1.0, 1.0, 1.0, 1.0, 1.0, 1.0, 1.0, 1.0, 1.0, 1.0, 1.0, 1.0, 1.0, 1.0, 1.0, 1.0, 1.0, 1.0, 1.0, 1.0, 1.0, 1.0, 1.0, 1.0, 1.0, 1.0, 1.0, 1.0, 1.0, 1.0, 1.0, 1.0, 1.0, 1.0, 1.0, 1.0, 1.0, 1.0, 1.0, 1.0, 1.0, 1.0, 1.0, 1.0, 1.0, 1.0, 1.0, 1.0, 1.0, 1.0, 1.0, 1.0, 1.0, 1.0, 1.0, 1.0, 1.0, 1.0, 1.0, 1.0, 1.0, 1.0, 1.0, 1.0, 1.0, 1.0, 1.0, 1.0, 1.0, 1.0, 1.0, 1.0, 1.0, 1.0, 1.0, 1.0, 1.0, 1.0, 1.0, 1.0, 1.0, 1.0, 1.0, 1.0, 1.0, 1.0, 1.0, 1.0, 1.0, 1.0, 1.0, 1.0, 1.0, 1.0, 1.0, 1.0, 1.0, 1.0, 1.0, 1.0, 1.0, 1.0, 1.0, 1.0, 1.0, 1.0, 1.0, 1.0, 1.0, 1.0, 1.0, 1.0, 1.0, 1.0, 1.0, 1.0, 1.0, 1.0, 1.0, 1.0, 1.0, 1.0, 1.0, 1.0, 1.0, 1.0, 1.0, 1.0, 1.0, 1.0, 1.0, 1.0, 1.0, 1.0, 1.0, 1.0, 1.0, 1.0, 1.0, 1.0, 1.0, 1.0, 1.0, 1.0, 1.0, 1.0, 1.0, 1.0, 1.0, 1.0, 1.0, 1.0, 1.0, 1.0, 1.0, 1.0, 1.0, 1.0, 1.0, 1.0, 1.0, 1.0, 1.0, 1.0, 1.0, 1.0, 1.0, 1.0, 1.0, 1.0, 1.0, 1.0, 1.0, 1.0, 1.0, 1.0, 1.0, 1.0, 1.0, 1.0, 1.0, 1.0, 1.0, 1.0, 1.0, 1.0, 1.0, 1.0, 1.0, 1.0, 1.0, 1.0, 1.0, 1.0, 1.0, 1.0, 1.0, 1.0, 1.0, 1.0, 1.0, 1.0, 1.0, 1.0, 1.0, 1.0, 1.0, 1.0, 1.0, 1.0, 1.0, 1.0, 1.0, 1.0, 1.0, 1.0, 1.0, 1.0, 1.0, 1.0, 1.0, 1.0, 1.0, 1.0, 1.0, 1.0, 1.0, 1.0, 1.0, 1.0, 1.0, 1.0, 1.0, 1.0, 1.0, 1.0, 1.0, 1.0, 1.0, 1.0, 1.0, 1.0, 1.0, 1.0, 1.0, 1.0, 1.0, 1.0, 1.0, 1.0, 1.0, 1.0, 1.0, 1.0, 1.0, 1.0, 1.0, 1.0, 1.0, 1.0, 1.0, 1.0, 1.0, 1.0, 1.0, 1.0, 1.0, 1.0, 1.0, 1.0, 1.0, 1.0, 1.0, 1.0, 1.0, 1.0, 1.0, 1.0, 1.0, 1.0, 1.0, 1.0, 1.0, 1.0, 1.0, 1.0, 1.0, 1.0, 1.0, 1.0, 1.0, 1.0, 1.0, 1.0, 1.0, 1.0, 1.0, 1.0, 1.0, 1.0, 1.0, 1.0, 1.0, 1.0, 1.0, 1.0, 1.0, 1.0, 1.0, 1.0, 1.0, 1.0, 1.0, 1.0, 1.0, 1.0, 1.0, 1.0, 1.0, 1.0, 1.0, 1.0, 1.0, 1.0, 1.0, 1.0, 1.0, 1.0, 1.0, 1.0, 1.0, 1.0, 1.0, 1.0, 1.0, 1.0, 1.0, 1.0, 1.0, 1.0, 1.0, 1.0, 1.0, 1.0, 1.0, 1.0, 1.0, 1.0, 1.0, 1.0, 1.0, 1.0, 1.0, 1.0, 1.0, 1.0, 1.0, 1.0, 1.0, 1.0, 1.0, 1.0, 1.0, 1.0, 1.0, 1.0, 1.0, 1.0, 1.0, 1.0, 1.0, 1.0, 1.0, 1.0, 1.0, 1.0, 1.0, 1.0, 1.0, 1.0, 1.0, 1.0, 1.0, 1.0, 1.0, 1.0, 1.0, 1.0, 1.0, 1.0, 1.0, 1.0, 1.0, 1.0, 1.0, 1.0, 1.0, 1.0, 1.0, 1.0, 1.0, 1.0, 1.0, 1.0, 1.0, 1.0, 1.0, 1.0, 1.0, 1.0, 1.0, 1.0, 1.0, 1.0, 1.0, 1.0, 1.0, 1.0, 1.0, 1.0, 1.0, 1.0, 1.0, 1.0, 1.0, 1.0, 1.0, 1.0, 1.0, 1.0, 1.0, 1.0, 1.0, 1.0, 1.0, 1.0, 1.0, 1.0, 1.0, 1.0, 1.0, 1.0, 1.0, 1.0, 1.0, 1.0, 1.0, 1.0, 1.0, 1.0, 1.0, 1.0, 1.0, 1.0, 1.0, 1.0, 1.0, 1.0, 1.0, 1.0, 1.0, 1.0, 1.0, 1.0, 1.0, 1.0, 1.0, 1.0, 1.0, 1.0, 1.0, 1.0, 1.0, 1.0, 1.0, 1.0, 1.0, 1.0, 1.0, 1.0, 1.0, 1.0, 1.0, 1.0, 1.0, 1.0, 1.0, 1.0, 1.0, 1.0, 1.0, 1.0, 1.0, 1.0, 1.0, 1.0, 1.0, 1.0, 1.0, 1.0, 1.0, 1.0, 1.0, 1.0, 1.0, 1.0, 1.0, 1.0, 1.0, 1.0, 1.0, 1.0, 1.0, 1.0, 1.0, 1.0, 1.0, 1.0, 1.0, 1.0, 1.0, 1.0, 1.0, 1.0, 1.0, 1.0, 1.0, 1.0, 1.0, 1.0, 1.0, 1.0, 1.0, 1.0, 1.0, 1.0, 1.0, 1.0, 1.0, 1.0, 1.0, 1.0, 1.0, 1.0, 1.0, 1.0, 1.0, 1.0, 1.0, 1.0, 1.0, 1.0, 1.0, 1.0, 1.0, 1.0, 1.0, 1.0, 1.0, 1.0, 1.0, 1.0, 1.0, 1.0, 1.0, 1.0, 1.0, 1.0, 1.0, 1.0, 1.0, 1.0, 1.0, 1.0, 1.0, 1.0, 1.0, 1.0, 1.0, 1.0, 1.0, 1.0, 1.0, 1.0, 1.0, 1.0, 1.0, 1.0, 1.0, 1.0, 1.0, 1.0, 1.0, 1.0, 1.0, 1.0, 1.0, 1.0, 1.0, 1.0, 1.0, 1.0, 1.0, 1.0, 1.0, 1.0, 1.0, 1.0, 1.0, 1.0, 1.0, 1.0, 1.0, 1.0, 1.0, 1.0, 1.0, 1.0, 1.0, 1.0, 1.0, 1.0, 1.0, 1.0, 1.0, 1.0, 1.0, 1.0, 1.0, 1.0, 1.0, 1.0, 1.0, 1.0, 1.0, 1.0, 1.0, 1.0, 1.0, 1.0, 1.0, 1.0, 1.0, 1.0, 1.0, 1.0, 1.0, 1.0, 1.0, 1.0, 1.0, 1.0, 1.0, 1.0, 1.0, 1.0, 1.0, 1.0, 1.0, 1.0, 1.0, 1.0, 1.0, 1.0, 1.0, 1.0, 1.0, 1.0, 1.0, 1.0, 1.0, 1.0, 1.0, 1.0, 1.0, 1.0, 1.0, 1.0, 1.0, 1.0, 1.0, 1.0, 1.0, 1.0, 1.0, 1.0, 1.0, 1.0, 1.0, 1.0, 1.0, 1.0, 1.0, 1.0, 1.0, 1.0, 1.0, 1.0, 1.0, 1.0, 1.0, 1.0, 1.0, 1.0, 1.0, 1.0, 1.0, 1.0, 1.0, 1.0, 1.0, 1.0, 1.0, 1.0, 1.0, 1.0, 1.0, 1.0, 1.0, 1.0, 1.0, 1.0, 1.0, 1.0, 1.0, 1.0, 1.0, 1.0, 1.0, 1.0, 1.0, 1.0, 1.0, 1.0, 1.0, 1.0, 1.0, 1.0, 1.0, 1.0, 1.0, 1.0, 1.0, 1.0, 1.0, 1.0, 1.0, 1.0, 1.0, 1.0, 1.0, 1.0, 1.0, 1.0, 1.0, 1.0, 1.0, 1.0, 1.0, 1.0, 1.0, 1.0, 1.0, 1.0, 1.0, 1.0, 1.0, 1.0, 1.0, 1.0, 1.0, 1.0, 1.0, 1.0, 1.0, 1.0, 1.0, 1.0, 1.0, 1.0, 1.0, 1.0, 1.0, 1.0, 1.0, 1.0, 1.0, 1.0, 1.0, 1.0, 1.0, 1.0, 1.0, 1.0, 1.0, 1.0, 1.0, 1.0, 1.0, 1.0, 1.0, 1.0, 1.0, 1.0, 1.0, 1.0, 1.0, 1.0, 1.0, 1.0, 1.0, 1.0, 1.0, 1.0, 1.0, 1.0, 1.0, 1.0, 1.0, 1.0, 1.0, 1.0, 1.0, 1.0, 1.0, 1.0, 1.0, 1.0, 1.0, 1.0, 1.0, 1.0, 1.0, 1.0, 1.0, 1.0, 1.0, 1.0, 1.0, 1.0, 1.0, 1.0, 1.0, 1.0, 1.0, 1.0, 1.0, 1.0, 1.0, 1.0, 1.0, 1.0, 1.0, 1.0, 1.0, 1.0, 1.0, 1.0, 1.0, 1.0, 1.0, 1.0, 1.0, 1.0, 1.0, 1.0, 1.0, 1.0, 1.0, 1.0, 1.0, 1.0, 1.0, 1.0, 1.0, 1.0, 1.0, 1.0, 1.0, 1.0, 1.0, 1.0, 1.0, 1.0, 1.0, 1.0, 1.0, 1.0, 1.0, 1.0, 1.0, 1.0, 1.0, 1.0, 1.0, 1.0, 1.0, 1.0, 1.0, 1.0, 1.0, 1.0, 1.0, 1.0, 1.0, 1.0, 1.0, 1.0, 1.0, 1.0, 1.0, 1.0, 1.0, 1.0, 1.0, 1.0, 1.0, 1.0, 1.0, 1.0, 1.0, 1.0, 1.0, 1.0, 1.0, 1.0, 1.0, 1.0, 1.0, 1.0, 1.0, 1.0, 1.0, 1.0, 1.0, 1.0, 1.0, 1.0, 1.0, 1.0, 1.0, 1.0, 1.0, 1.0, 1.0, 1.0, 1.0, 1.0, 1.0, 1.0, 1.0, 1.0, 1.0, 1.0, 1.0, 1.0, 1.0, 1.0, 1.0, 1.0, 1.0, 1.0, 1.0, 1.0, 1.0, 1.0, 1.0, 1.0, 1.0, 1.0, 1.0, 1.0, 1.0, 1.0, 1.0, 1.0, 1.0, 1.0, 1.0, 1.0, 1.0, 1.0, 1.0, 1.0, 1.0, 1.0, 1.0, 1.0, 1.0, 1.0, 1.0, 1.0, 1.0, 1.0, 1.0, 1.0, 1.0, 1.0, 1.0, 1.0, 1.0, 1.0, 1.0, 1.0, 1.0, 1.0, 1.0, 1.0, 1.0, 1.0, 1.0, 1.0, 1.0, 1.0, 1.0, 1.0, 1.0, 1.0, 1.0, 1.0, 1.0, 1.0, 1.0, 1.0, 1.0, 1.0, 1.0, 1.0, 1.0, 1.0, 1.0, 1.0, 1.0, 1.0, 1.0, 1.0, 1.0, 1.0, 1.0, 1.0, 1.0, 1.0, 1.0, 1.0, 1.0, 1.0, 1.0, 1.0, 1.0, 1.0, 1.0, 1.0, 1.0, 1.0, 1.0, 1.0, 1.0, 1.0, 1.0, 1.0, 1.0, 1.0, 1.0, 1.0, 1.0, 1.0, 1.0, 1.0, 1.0, 1.0, 1.0, 1.0, 1.0, 1.0, 1.0, 1.0, 1.0, 1.0, 1.0, 1.0, 1.0, 1.0, 1.0, 1.0, 1.0, 1.0, 1.0, 1.0, 1.0, 1.0, 1.0, 1.0, 1.0, 1.0, 1.0, 1.0, 1.0, 1.0, 1.0, 1.0, 1.0, 1.0, 1.0, 1.0, 1.0, 1.0, 1.0, 1.0, 1.0, 1.0, 1.0, 1.0, 1.0, 1.0, 1.0, 1.0, 1.0, 1.0, 1.0])
me_texturagrande.materials.append(mat_0)
me_texturagrande.materials.append(mat_0)
me_texturagrande.use_remesh_preserve_volume = False
me_texturagrande.use_remesh_preserve_attributes = False
me_texturagrande.use_mirror_vertex_groups = False
me_texturagrande.update()

# ---- objects
ob_puente03__001 = bpy.data.objects.new('"puente03".001', me_texturapequena)
ob_puente03 = bpy.data.objects.new('"puente03"', me_texturagrande)
ob_lamp = bpy.data.objects.new('Lamp', light_spot)
ob_camera = bpy.data.objects.new('Camera', cam_camera)

# ---- transforms, parenting, visibility, modifiers, constraints
ob_puente03__001.location = (55.29, -75.14, 0.06867)
ob_puente03__001.lock_rotations_4d = False
ob_puente03__001.empty_display_type = 'ARROWS'
ob_puente03__001.lineart.crease_threshold = 0.0
ob_puente03.location = (55.29, -75.14, 0.06867)
ob_puente03.lock_rotations_4d = False
ob_puente03.empty_display_type = 'ARROWS'
ob_puente03.lineart.crease_threshold = 0.0
ob_lamp.location = (4.076, 1.005, 5.904)
ob_lamp.rotation_euler = (0.6503, 0.05522, 1.866)
ob_lamp.lock_rotations_4d = False
ob_lamp.empty_display_type = 'ARROWS'
ob_lamp.color = (0.0, 0.0, 0.0, 0.0)
ob_lamp.lineart.crease_threshold = 0.0
ob_camera.location = (7.481, -6.508, 5.344)
ob_camera.rotation_euler = (1.109, 0.01082, 0.8149)
ob_camera.lock_rotations_4d = False
ob_camera.empty_display_type = 'ARROWS'
ob_camera.color = (0.0, 0.0, 0.0, 0.0)
ob_camera.display_type = 'WIRE'
ob_camera.lineart.crease_threshold = 0.0

# ---- collection membership
col_collection_1.objects.link(ob_puente03__001)
col_collection_1.objects.link(ob_puente03)
col_collection_1.objects.link(ob_lamp)
col_collection_1.objects.link(ob_camera)

# ---- scene / render settings (as saved in the file)
scene.camera = ob_camera
scene.frame_start = 1; scene.frame_end = 250; scene.frame_set(1)
scene.render.engine = 'BLENDER_EEVEE_NEXT'
scene.render.image_settings.file_format = 'JPEG'
scene.render.image_settings.color_mode = 'RGB'
scene.render.image_settings.compression = 90
scene.render.resolution_x = 800
scene.render.resolution_y = 600
scene.render.pixel_aspect_x = 100.0
scene.render.pixel_aspect_y = 100.0
scene.render.fps = 25
scene.render.dither_intensity = 0.0
scene.render.use_compositing = False
scene.render.use_sequencer = False
scene.render.bake_margin = 2
scene.render.bake_bias = 0.0
scene.render.use_stamp_time = False
scene.render.use_stamp_date = False
scene.render.use_stamp_frame = False
scene.render.use_stamp_camera = False
scene.render.use_stamp_scene = False
scene.render.use_stamp_filename = False
scene.render.use_stamp_render_time = False
scene.render.stamp_font_size = 0
scene.cycles.use_denoising = False
scene.cycles.samples = 10
scene.cycles.sampling_pattern = 'TABULATED_SOBOL'
scene.cycles.light_sampling_threshold = 0.0
scene.cycles.use_adaptive_sampling = False
scene.cycles.use_light_tree = False
scene.cycles.blur_glossy = 0.0
scene.cycles.volume_bounces = 1
scene.cycles.pixel_filter_type = 'GAUSSIAN'
scene.cycles.sample_clamp_indirect = 0.0
scene.view_settings.view_transform = 'Raw'
bpy.context.view_layer.update()

